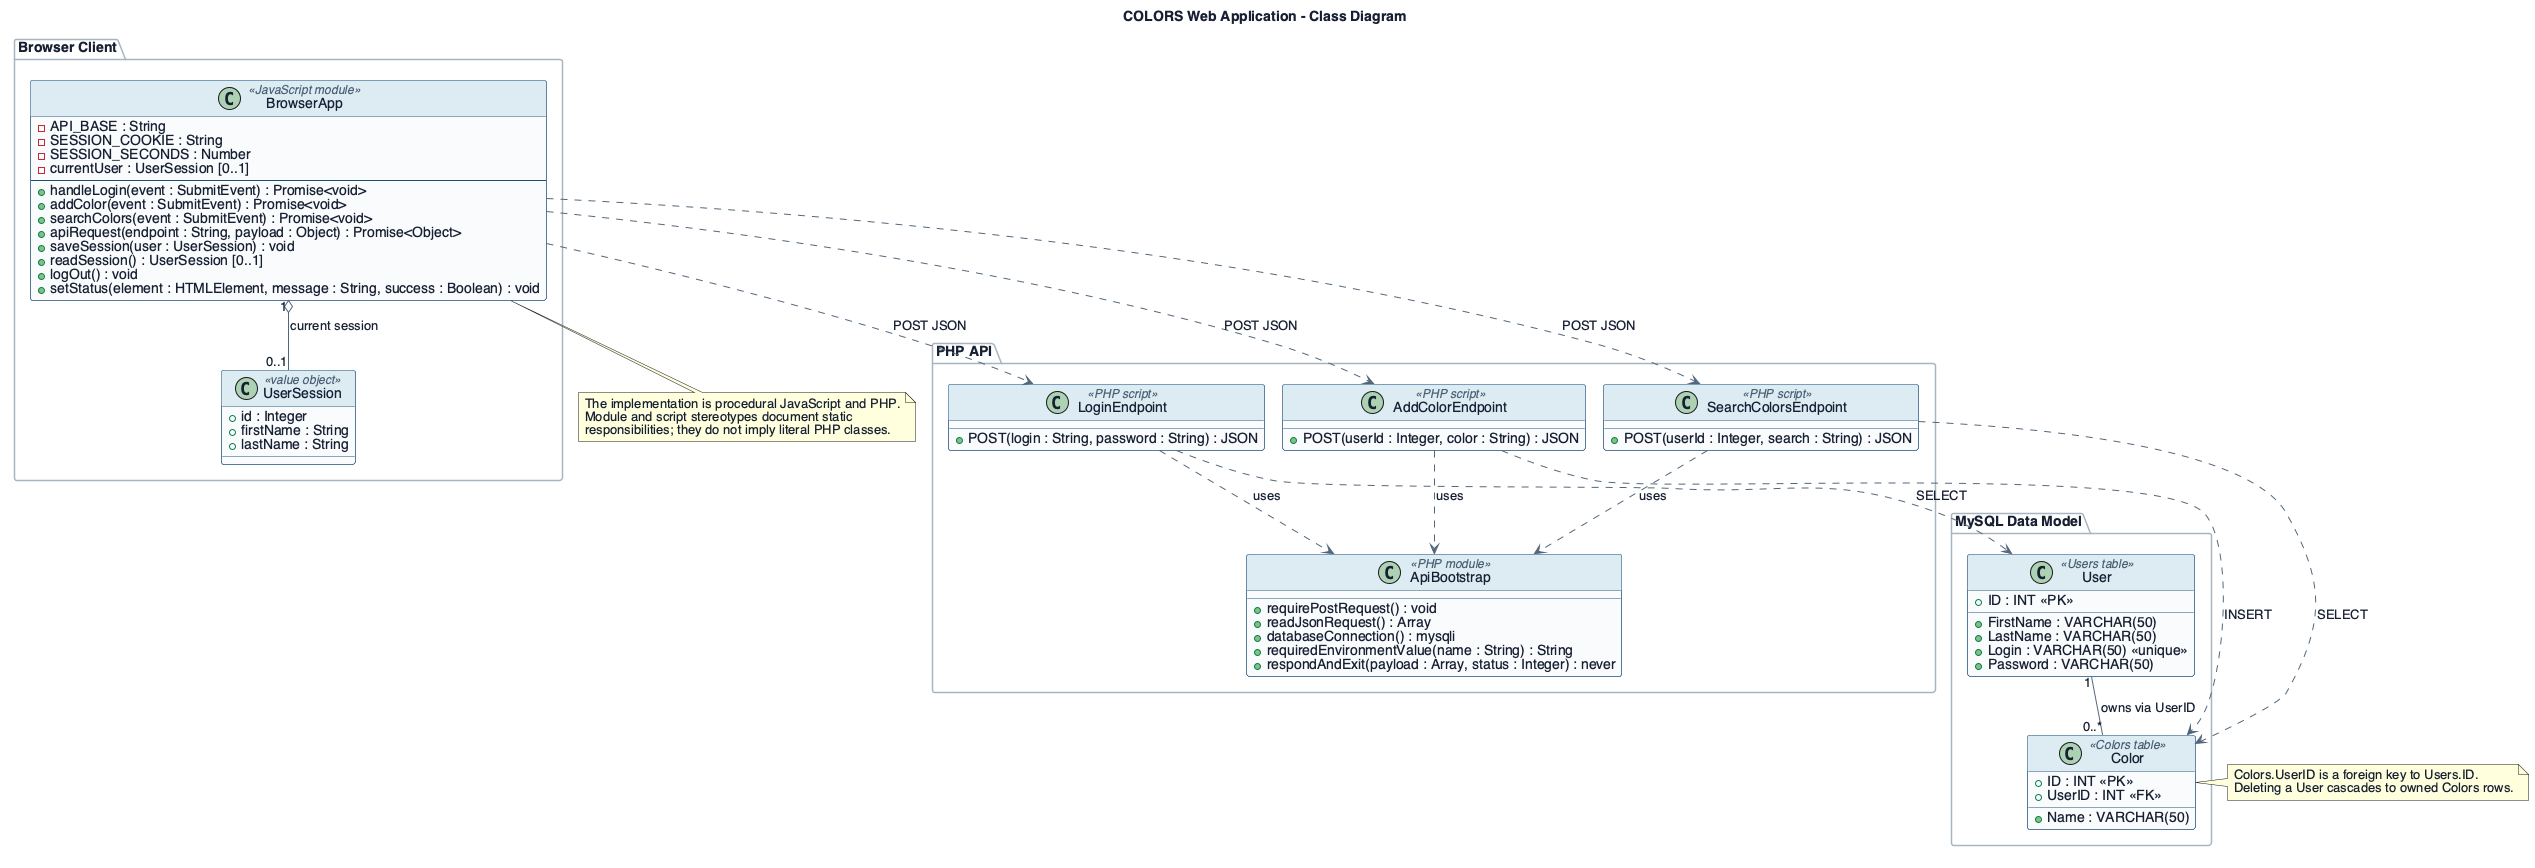

The diagram above was rendered by PlantUML. Its source (embedded in the PNG):
@startuml
title COLORS Web Application - Class Diagram

!pragma layout smetana
top to bottom direction

skinparam backgroundColor #FFFFFF
skinparam defaultFontName Helvetica
skinparam defaultFontColor #172033
skinparam shadowing false
skinparam class {
  BackgroundColor #F8FAFC
  BorderColor #1F4E79
  ArrowColor #52677A
  HeaderBackgroundColor #DCEAF3
  StereotypeFontColor #4B6173
}
skinparam package {
  BackgroundColor #FFFFFF
  BorderColor #A7B4C0
  FontColor #172033
}

package "Browser Client" {
  class BrowserApp <<JavaScript module>> {
    - API_BASE : String
    - SESSION_COOKIE : String
    - SESSION_SECONDS : Number
    - currentUser : UserSession [0..1]
    --
    + handleLogin(event : SubmitEvent) : Promise<void>
    + addColor(event : SubmitEvent) : Promise<void>
    + searchColors(event : SubmitEvent) : Promise<void>
    + apiRequest(endpoint : String, payload : Object) : Promise<Object>
    + saveSession(user : UserSession) : void
    + readSession() : UserSession [0..1]
    + logOut() : void
    + setStatus(element : HTMLElement, message : String, success : Boolean) : void
  }

  class UserSession <<value object>> {
    + id : Integer
    + firstName : String
    + lastName : String
  }
}

package "PHP API" {
  class LoginEndpoint <<PHP script>> {
    + POST(login : String, password : String) : JSON
  }

  class AddColorEndpoint <<PHP script>> {
    + POST(userId : Integer, color : String) : JSON
  }

  class SearchColorsEndpoint <<PHP script>> {
    + POST(userId : Integer, search : String) : JSON
  }

  class ApiBootstrap <<PHP module>> {
    + requirePostRequest() : void
    + readJsonRequest() : Array
    + databaseConnection() : mysqli
    + requiredEnvironmentValue(name : String) : String
    + respondAndExit(payload : Array, status : Integer) : never
  }
}

package "MySQL Data Model" {
  class User <<Users table>> {
    + ID : INT <<PK>>
    + FirstName : VARCHAR(50)
    + LastName : VARCHAR(50)
    + Login : VARCHAR(50) <<unique>>
    + Password : VARCHAR(50)
  }

  class Color <<Colors table>> {
    + ID : INT <<PK>>
    + Name : VARCHAR(50)
    + UserID : INT <<FK>>
  }
}

BrowserApp "1" o-- "0..1" UserSession : current session

BrowserApp ..> LoginEndpoint : POST JSON
BrowserApp ..> AddColorEndpoint : POST JSON
BrowserApp ..> SearchColorsEndpoint : POST JSON

LoginEndpoint ..> ApiBootstrap : uses
AddColorEndpoint ..> ApiBootstrap : uses
SearchColorsEndpoint ..> ApiBootstrap : uses

LoginEndpoint ..> User : SELECT
AddColorEndpoint ..> Color : INSERT
SearchColorsEndpoint ..> Color : SELECT

User "1" -- "0..*" Color : owns via UserID

note bottom of BrowserApp
  The implementation is procedural JavaScript and PHP.
  Module and script stereotypes document static
  responsibilities; they do not imply literal PHP classes.
end note

note right of Color
  Colors.UserID is a foreign key to Users.ID.
  Deleting a User cascades to owned Colors rows.
end note

@enduml